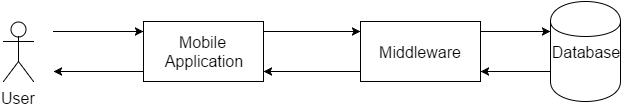

The diagram above was exported from draw.io. Its source (the exported page's mxGraphModel, read from the mxfile embedded in the PNG):
<mxGraphModel dx="1434" dy="746" grid="1" gridSize="10" guides="1" tooltips="1" connect="1" arrows="1" fold="1" page="1" pageScale="1" pageWidth="826" pageHeight="1169" background="#ffffff" math="0" shadow="0">
  <root>
    <mxCell id="0" />
    <mxCell id="1" parent="0" />
    <mxCell id="2" value="&lt;font style=&quot;font-size: 16px&quot;&gt;User&lt;/font&gt;" style="shape=umlActor;verticalLabelPosition=bottom;labelBackgroundColor=#ffffff;verticalAlign=top;html=1;fontSize=11;" parent="1" vertex="1">
      <mxGeometry x="83" y="180" width="30" height="60" as="geometry" />
    </mxCell>
    <mxCell id="8" value="&lt;font style=&quot;font-size: 16px&quot;&gt;Mobile&lt;/font&gt;&lt;b&gt;&amp;nbsp;&lt;/b&gt;&lt;div&gt;&lt;font style=&quot;font-size: 16px&quot;&gt;Application&lt;/font&gt;&lt;/div&gt;" style="whiteSpace=wrap;html=1;fontSize=11;" parent="1" vertex="1">
      <mxGeometry x="223" y="180" width="120" height="60" as="geometry" />
    </mxCell>
    <mxCell id="9" value="&lt;font style=&quot;font-size: 16px&quot;&gt;Middleware&lt;/font&gt;" style="whiteSpace=wrap;html=1;fontSize=11;" parent="1" vertex="1">
      <mxGeometry x="440" y="180" width="120" height="60" as="geometry" />
    </mxCell>
    <mxCell id="10" value="&lt;font style=&quot;font-size: 16px&quot;&gt;Database&lt;/font&gt;" style="shape=cylinder;whiteSpace=wrap;html=1;fontSize=11;" parent="1" vertex="1">
      <mxGeometry x="630" y="160" width="70" height="100" as="geometry" />
    </mxCell>
    <mxCell id="11" value="" style="endArrow=classic;html=1;fontSize=11;" parent="1" edge="1">
      <mxGeometry width="50" height="50" relative="1" as="geometry">
        <mxPoint x="133" y="190" as="sourcePoint" />
        <mxPoint x="223" y="190" as="targetPoint" />
      </mxGeometry>
    </mxCell>
    <mxCell id="14" value="" style="endArrow=classic;html=1;fontSize=11;" parent="1" edge="1">
      <mxGeometry x="363" y="190" width="50" height="50" as="geometry">
        <mxPoint x="343" y="190" as="sourcePoint" />
        <mxPoint x="440" y="190" as="targetPoint" />
      </mxGeometry>
    </mxCell>
    <mxCell id="16" value="" style="endArrow=none;html=1;fontSize=11;startArrow=classic;startFill=1;endFill=0;" parent="1" edge="1">
      <mxGeometry x="363" y="230" width="50" height="50" as="geometry">
        <mxPoint x="343" y="230" as="sourcePoint" />
        <mxPoint x="440" y="230" as="targetPoint" />
      </mxGeometry>
    </mxCell>
    <mxCell id="17" value="" style="endArrow=none;html=1;fontSize=11;startArrow=classic;startFill=1;endFill=0;" parent="1" edge="1">
      <mxGeometry x="133" y="230" width="50" height="50" as="geometry">
        <mxPoint x="133" y="230" as="sourcePoint" />
        <mxPoint x="223" y="230" as="targetPoint" />
      </mxGeometry>
    </mxCell>
    <mxCell id="18" value="" style="endArrow=classic;html=1;fontSize=11;" parent="1" edge="1">
      <mxGeometry x="560" y="190" width="50" height="50" as="geometry">
        <mxPoint x="560" y="190" as="sourcePoint" />
        <mxPoint x="630" y="190" as="targetPoint" />
      </mxGeometry>
    </mxCell>
    <mxCell id="19" value="" style="endArrow=none;html=1;fontSize=11;startArrow=classic;startFill=1;endFill=0;" parent="1" edge="1">
      <mxGeometry x="560" y="230" width="50" height="50" as="geometry">
        <mxPoint x="560" y="230" as="sourcePoint" />
        <mxPoint x="630" y="230" as="targetPoint" />
      </mxGeometry>
    </mxCell>
  </root>
</mxGraphModel>